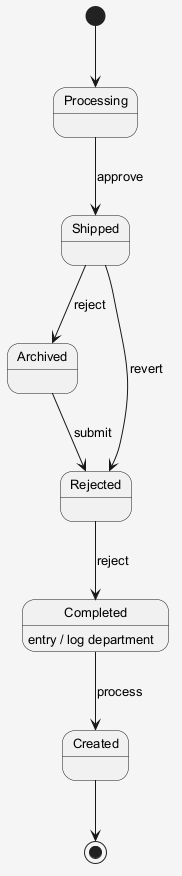

The diagram above was rendered by PlantUML. Its source (embedded in the PNG):
@startuml
skinparam shadowing false
skinparam backgroundColor #F5F5F5
skinparam defaultFontSize 13
[*] --> Processing
Processing --> Shipped : approve
Shipped --> Archived : reject
Archived --> Rejected : submit
Rejected --> Completed : reject
Completed --> Created : process
Completed : entry / log department
Shipped --> Rejected : revert
Created --> [*]
@enduml